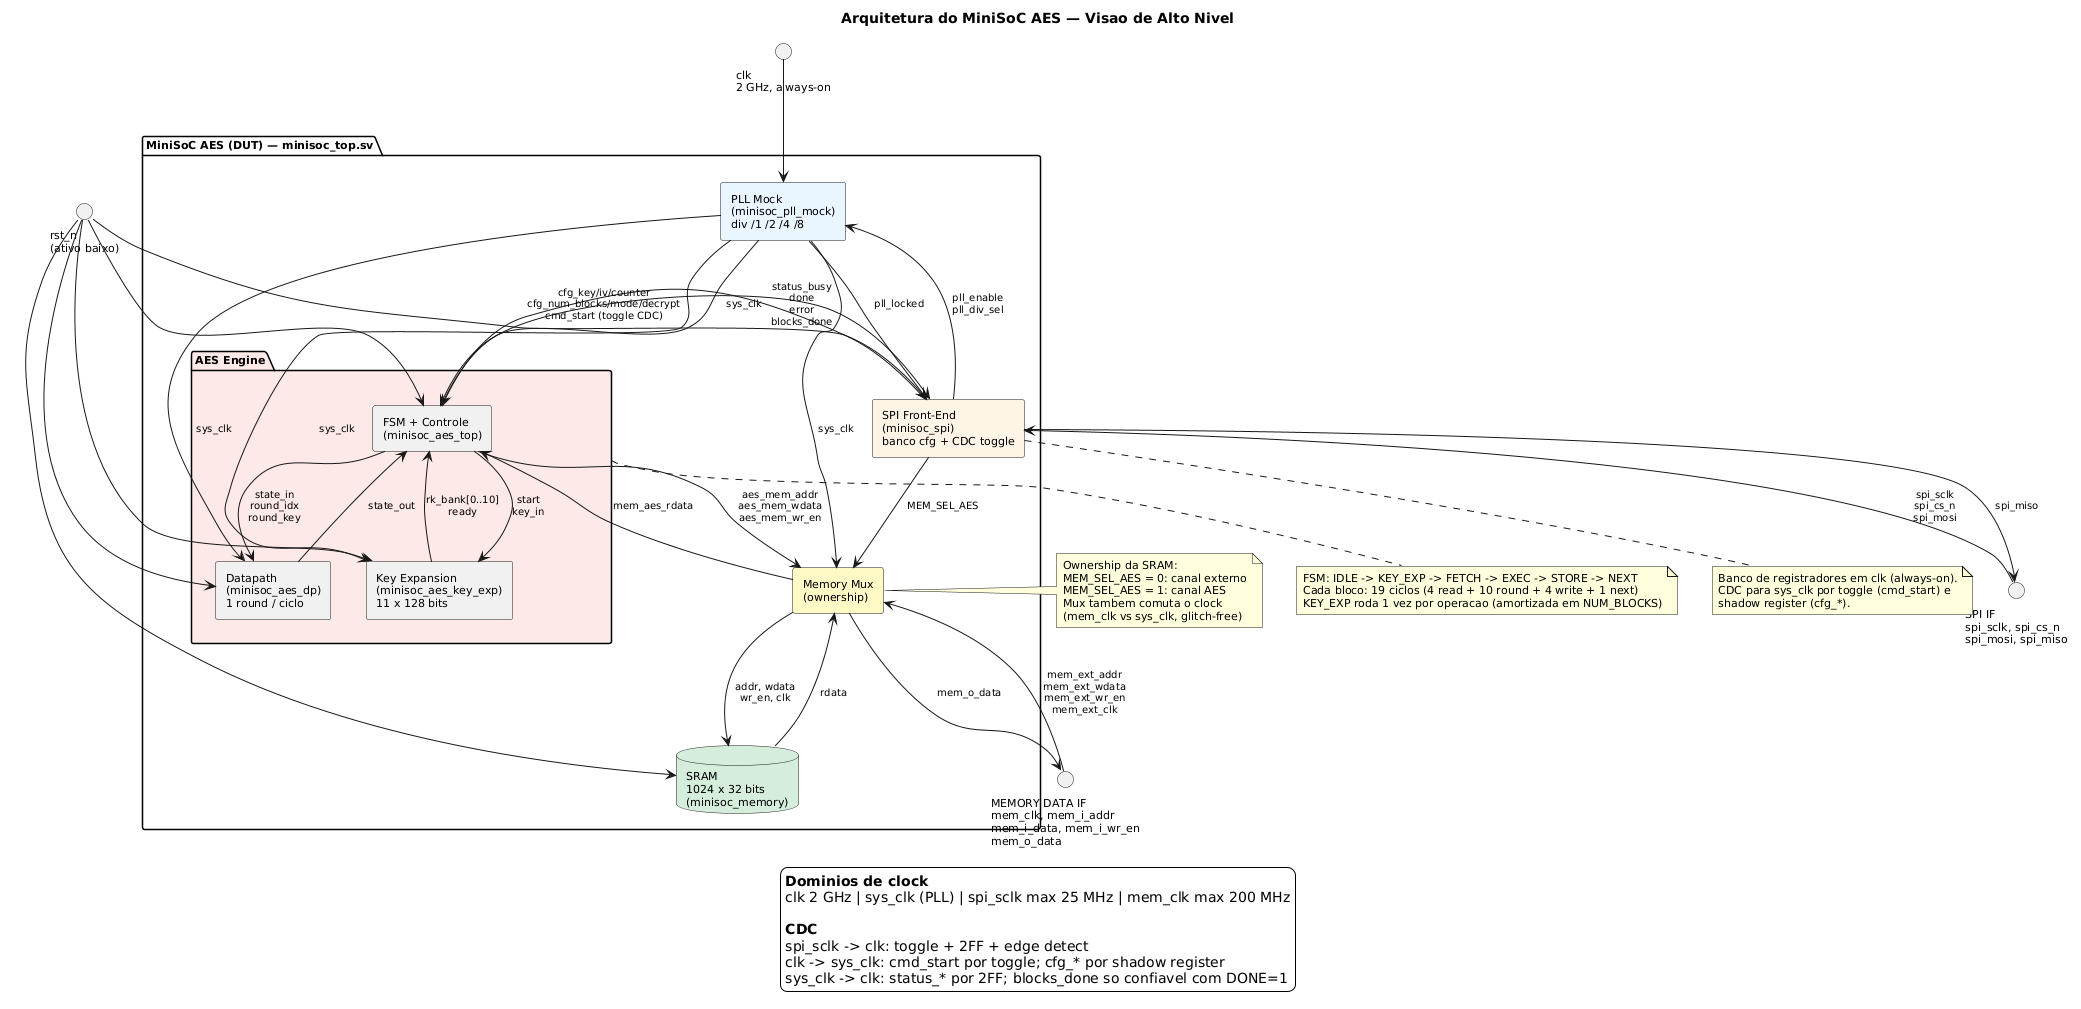

The diagram above was rendered by PlantUML. Its source (embedded in the PNG):
@startuml
' ============================================================
' Arquitetura de Alto Nivel — MiniSoC AES
' Referencias: DV Block Guide §2/§3/§4/§5/§6/§7 + Micro v1.1
' ============================================================

skinparam componentStyle rectangle
skinparam backgroundColor white
skinparam defaultFontSize 11
skinparam ArrowFontSize 10

title Arquitetura do MiniSoC AES — Visao de Alto Nivel

' ============================================================
' Interfaces externas (pinos de topo)
' ============================================================
interface "clk\n2 GHz, always-on" as CLK
interface "rst_n\n(ativo baixo)" as RST
interface "SPI IF\nspi_sclk, spi_cs_n\nspi_mosi, spi_miso" as SPIIF
interface "MEMORY DATA IF\nmem_clk, mem_i_addr\nmem_i_data, mem_i_wr_en\nmem_o_data" as MEMIF

' ============================================================
' DUT — minisoc_top.sv
' ============================================================
package "MiniSoC AES (DUT) — minisoc_top.sv" as DUT {

  rectangle "PLL Mock\n(minisoc_pll_mock)\ndiv /1 /2 /4 /8" as PLL #E8F4FF

  rectangle "SPI Front-End\n(minisoc_spi)\nbanco cfg + CDC toggle" as SPI #FFF4E6

  package "AES Engine" as AESENG #FCE8E6 {
    rectangle "FSM + Controle\n(minisoc_aes_top)" as AESTop
    rectangle "Datapath\n(minisoc_aes_dp)\n1 round / ciclo" as AESDP
    rectangle "Key Expansion\n(minisoc_aes_key_exp)\n11 x 128 bits" as KEYEXP
  }

  rectangle "Memory Mux\n(ownership)" as MEMUX #FFF9C4

  database "SRAM\n1024 x 32 bits\n(minisoc_memory)" as MEM #D4EDDA
}

' ============================================================
' Conexoes externas
' ============================================================
CLK --> PLL
RST --> SPI
RST --> AESTop
RST --> AESDP
RST --> KEYEXP
RST --> MEM

SPIIF --> SPI : spi_sclk\nspi_cs_n\nspi_mosi
SPI --> SPIIF : spi_miso

MEMIF --> MEMUX : mem_ext_addr\nmem_ext_wdata\nmem_ext_wr_en\nmem_ext_clk
MEMUX --> MEMIF : mem_o_data

' ============================================================
' PLL e distribuicao de clock
' ============================================================
SPI --> PLL : pll_enable\npll_div_sel
PLL --> SPI : pll_locked

PLL --> AESTop : sys_clk
PLL --> AESDP  : sys_clk
PLL --> KEYEXP : sys_clk
PLL --> MEMUX  : sys_clk

' ============================================================
' SPI <-> AES (travessia de dominio)
' ============================================================
SPI --> AESTop : cfg_key/iv/counter\ncfg_num_blocks/mode/decrypt\ncmd_start (toggle CDC)
AESTop --> SPI : status_busy\ndone\nerror\nblocks_done

' ============================================================
' Controle de ownership e arbitragem da SRAM
' ============================================================
SPI --> MEMUX : MEM_SEL_AES

' Canal AES
AESTop --> MEMUX : aes_mem_addr\naes_mem_wdata\naes_mem_wr_en
MEMUX --> AESTop : mem_aes_rdata

' Canal unificado para a SRAM
MEMUX --> MEM : addr, wdata\nwr_en, clk
MEM --> MEMUX : rdata

' ============================================================
' Internos do AES Engine
' ============================================================
AESTop --> AESDP  : state_in\nround_idx\nround_key
AESDP  --> AESTop : state_out
AESTop --> KEYEXP : start\nkey_in
KEYEXP --> AESTop : rk_bank[0..10]\nready

' ============================================================
' Notas
' ============================================================
note right of MEMUX
  Ownership da SRAM:
  MEM_SEL_AES = 0: canal externo
  MEM_SEL_AES = 1: canal AES
  Mux tambem comuta o clock
  (mem_clk vs sys_clk, glitch-free)
end note

note bottom of AESENG
  FSM: IDLE -> KEY_EXP -> FETCH -> EXEC -> STORE -> NEXT
  Cada bloco: 19 ciclos (4 read + 10 round + 4 write + 1 next)
  KEY_EXP roda 1 vez por operacao (amortizada em NUM_BLOCKS)
end note

note bottom of SPI
  Banco de registradores em clk (always-on).
  CDC para sys_clk por toggle (cmd_start) e
  shadow register (cfg_*).
end note

legend bottom
  <b>Dominios de clock</b>
  clk 2 GHz | sys_clk (PLL) | spi_sclk max 25 MHz | mem_clk max 200 MHz

  <b>CDC</b>
  spi_sclk -> clk: toggle + 2FF + edge detect
  clk -> sys_clk: cmd_start por toggle; cfg_* por shadow register
  sys_clk -> clk: status_* por 2FF; blocks_done so confiavel com DONE=1
endlegend
@enduml